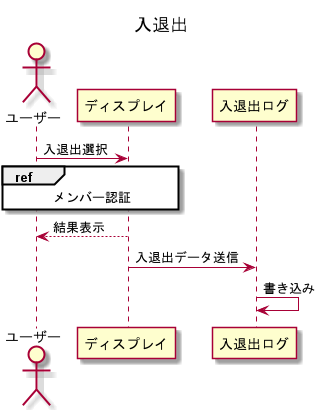

The diagram above was rendered by PlantUML. Its source (embedded in the PNG):
@startuml RoomAccess

title 入退出

actor ユーザー as User
participant ディスプレイ as Display
participant 入退出ログ as Log

User -> Display : 入退出選択
ref over User, Display
メンバー認証
end ref
Display --> User : 結果表示
Display -> Log : 入退出データ送信
Log -> Log : 書き込み

@enduml